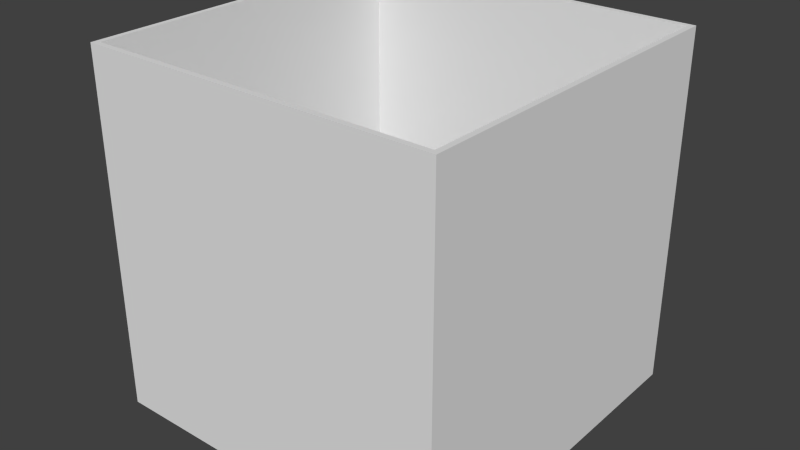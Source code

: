 # Source: cube.blend  (saved by Blender 2.69.0; exported with 4.5.12 LTS)
import bpy
from mathutils import Matrix  # noqa: F401  (used for matrix-valued properties, if any)

bpy.ops.wm.read_factory_settings(use_empty=True)
scene = bpy.context.scene
scene.name = 'Scene'

# ---- collections
col_collection_1 = bpy.data.collections.new('Collection 1'); scene.collection.children.link(col_collection_1)

# ---- materials (node trees are filled in below, after node groups)
mat_material = bpy.data.materials.new('Material')
mat_material.alpha_threshold = 0.0
mat_material.roughness = 0.5
mat_material.line_color = (0.0, 0.0, 0.0, 1.0)

# ---- material node trees

# ---- world
world_world = bpy.data.worlds.new('World'); scene.world = world_world
world_world.color = (0.05088, 0.05088, 0.05088)
world_world.use_sun_shadow = False
world_world.sun_shadow_jitter_overblur = 0.0
world_world.cycles.sampling_method = 'MANUAL'
world_world.cycles.sample_map_resolution = 256

# ---- meshes
me_cube = bpy.data.meshes.new('Cube')
me_cube.from_pydata([(1.0, 1.0, -1.0), (1.0, -1.0, -1.0), (-1.0, -1.0, -1.0), (-1.0, 1.0, -1.0), (1.0, 1.0, 1.0), (1.0, -1.0, 1.0), (-1.0, -1.0, 1.0), (-1.0, 1.0, 1.0), (0.97, 0.97, 1.0), (0.97, -0.97, 1.0), (-0.97, 0.97, 1.0), (-0.97, -0.97, 1.0), (0.97, 0.97, -0.9738), (0.97, -0.97, -0.9738), (-0.97, 0.97, -0.9738), (-0.97, -0.97, -0.9738)], [], [(0, 4, 5, 1), (1, 5, 6, 2), (2, 6, 7, 3), (4, 0, 3, 7), (8, 9, 5, 4), (10, 8, 4, 7), (9, 11, 6, 5), (11, 10, 7, 6), (10, 11, 15, 14), (11, 9, 13, 15), (8, 10, 14, 12), (9, 8, 12, 13), (12, 14, 15, 13), (0, 1, 2, 3)])
me_cube.materials.append(mat_material)
me_cube.use_remesh_preserve_volume = False
me_cube.use_remesh_preserve_attributes = False
me_cube.use_mirror_vertex_groups = False
me_cube.update()

# ---- objects
ob_cube = bpy.data.objects.new('Cube', me_cube)

# ---- transforms, parenting, visibility, modifiers, constraints
ob_cube.location = (0.0, 0.0, 0.0)
ob_cube.scale = (76.2, 76.2, 76.2)
ob_cube.lock_rotations_4d = False
ob_cube.empty_display_type = 'ARROWS'
ob_cube.lineart.crease_threshold = 0.0

# ---- collection membership
col_collection_1.objects.link(ob_cube)

# ---- scene / render settings (as saved in the file)
scene.frame_start = 1; scene.frame_end = 250; scene.frame_set(1)
scene.render.engine = 'CYCLES'
scene.render.image_settings.compression = 90
scene.render.resolution_percentage = 50
scene.render.dither_intensity = 0.0
scene.cycles.use_denoising = False
scene.cycles.samples = 10
scene.cycles.sampling_pattern = 'TABULATED_SOBOL'
scene.cycles.light_sampling_threshold = 0.0
scene.cycles.use_adaptive_sampling = False
scene.cycles.use_light_tree = False
scene.cycles.blur_glossy = 0.0
scene.cycles.volume_bounces = 1
scene.cycles.pixel_filter_type = 'GAUSSIAN'
scene.cycles.sample_clamp_indirect = 0.0
scene.view_settings.view_transform = 'Standard'
scene.unit_settings.scale_length = 0.001
bpy.context.view_layer.update()

# ---- added for rendering (the .blend has no active camera and no usable light): camera, sun
cam_auto = bpy.data.cameras.new('AutoCamera')
cam_auto.lens = 50.0
cam_auto.sensor_width = 36.0
cam_auto.clip_end = 4286.16
ob_auto_camera = bpy.data.objects.new('AutoCamera', cam_auto)
scene.collection.objects.link(ob_auto_camera)
ob_auto_camera.location = (244.226, -293.072, 195.381)
ob_auto_camera.rotation_euler = (1.09748, -7.21219e-08, 0.694738)
scene.camera = ob_auto_camera
light_auto_sun = bpy.data.lights.new('AutoSun', 'SUN')
light_auto_sun.energy = 3.0
light_auto_sun.angle = 0.0523599
ob_auto_sun = bpy.data.objects.new('AutoSun', light_auto_sun)
scene.collection.objects.link(ob_auto_sun)
ob_auto_sun.rotation_euler = (0.872665, 0.174533, 0.523599)
bpy.context.view_layer.update()
